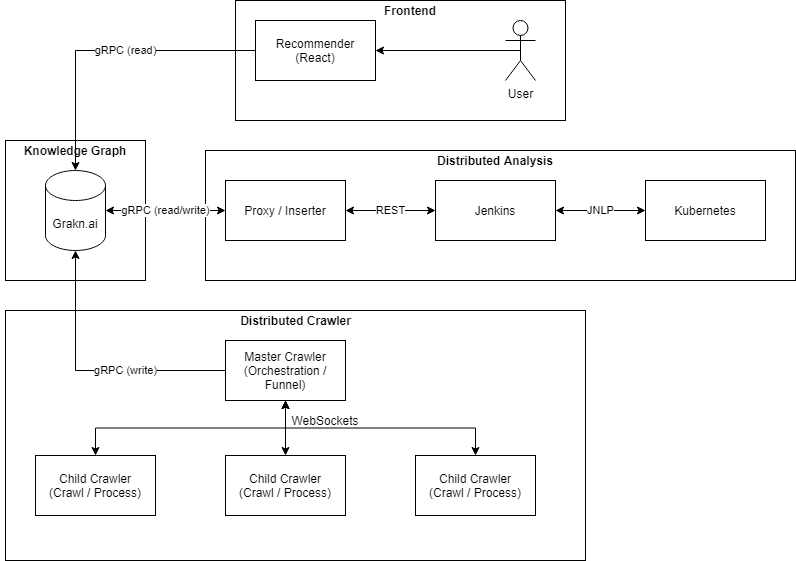

The diagram above was exported from draw.io. Its source (the exported page's mxGraphModel, read from the mxfile embedded in the PNG):
<mxGraphModel dx="1422" dy="762" grid="1" gridSize="10" guides="1" tooltips="1" connect="1" arrows="1" fold="1" page="1" pageScale="1" pageWidth="827" pageHeight="1169" math="0" shadow="0">
  <root>
    <mxCell id="0" />
    <mxCell id="1" parent="0" />
    <mxCell id="zuXvuygAQXCR9P0eRfip-31" value="" style="rounded=0;whiteSpace=wrap;html=1;" vertex="1" parent="1">
      <mxGeometry x="10" y="240" width="140" height="140" as="geometry" />
    </mxCell>
    <mxCell id="zuXvuygAQXCR9P0eRfip-29" value="" style="rounded=0;whiteSpace=wrap;html=1;" vertex="1" parent="1">
      <mxGeometry x="240" y="100" width="330" height="120" as="geometry" />
    </mxCell>
    <mxCell id="zuXvuygAQXCR9P0eRfip-27" value="" style="rounded=0;whiteSpace=wrap;html=1;" vertex="1" parent="1">
      <mxGeometry x="210" y="250" width="590" height="130" as="geometry" />
    </mxCell>
    <mxCell id="zuXvuygAQXCR9P0eRfip-25" value="&lt;div style=&quot;text-align: justify&quot;&gt;&lt;/div&gt;" style="rounded=0;whiteSpace=wrap;html=1;" vertex="1" parent="1">
      <mxGeometry x="10" y="410" width="580" height="250" as="geometry" />
    </mxCell>
    <mxCell id="zuXvuygAQXCR9P0eRfip-1" value="Grakn.ai" style="shape=cylinder3;whiteSpace=wrap;html=1;boundedLbl=1;backgroundOutline=1;size=15;" vertex="1" parent="1">
      <mxGeometry x="50" y="270" width="60" height="80" as="geometry" />
    </mxCell>
    <mxCell id="zuXvuygAQXCR9P0eRfip-23" value="gRPC (read)" style="edgeStyle=orthogonalEdgeStyle;rounded=0;orthogonalLoop=1;jettySize=auto;html=1;exitX=0;exitY=0.5;exitDx=0;exitDy=0;entryX=0.5;entryY=0;entryDx=0;entryDy=0;entryPerimeter=0;startArrow=none;startFill=0;" edge="1" parent="1" source="zuXvuygAQXCR9P0eRfip-2" target="zuXvuygAQXCR9P0eRfip-1">
      <mxGeometry x="-0.1333" relative="1" as="geometry">
        <mxPoint as="offset" />
      </mxGeometry>
    </mxCell>
    <mxCell id="zuXvuygAQXCR9P0eRfip-2" value="Recommender&lt;br&gt;(React)" style="rounded=0;whiteSpace=wrap;html=1;" vertex="1" parent="1">
      <mxGeometry x="260" y="120" width="120" height="60" as="geometry" />
    </mxCell>
    <mxCell id="zuXvuygAQXCR9P0eRfip-20" value="gRPC (read/write)" style="edgeStyle=orthogonalEdgeStyle;rounded=0;orthogonalLoop=1;jettySize=auto;html=1;exitX=0;exitY=0.5;exitDx=0;exitDy=0;entryX=1;entryY=0.5;entryDx=0;entryDy=0;entryPerimeter=0;startArrow=classic;startFill=1;" edge="1" parent="1" source="zuXvuygAQXCR9P0eRfip-3" target="zuXvuygAQXCR9P0eRfip-1">
      <mxGeometry relative="1" as="geometry" />
    </mxCell>
    <mxCell id="zuXvuygAQXCR9P0eRfip-21" value="REST" style="edgeStyle=orthogonalEdgeStyle;rounded=0;orthogonalLoop=1;jettySize=auto;html=1;exitX=1;exitY=0.5;exitDx=0;exitDy=0;entryX=0;entryY=0.5;entryDx=0;entryDy=0;startArrow=classic;startFill=1;" edge="1" parent="1" source="zuXvuygAQXCR9P0eRfip-3" target="zuXvuygAQXCR9P0eRfip-5">
      <mxGeometry relative="1" as="geometry" />
    </mxCell>
    <mxCell id="zuXvuygAQXCR9P0eRfip-3" value="Proxy / Inserter" style="rounded=0;whiteSpace=wrap;html=1;" vertex="1" parent="1">
      <mxGeometry x="230" y="280" width="120" height="60" as="geometry" />
    </mxCell>
    <mxCell id="zuXvuygAQXCR9P0eRfip-4" value="Kubernetes" style="rounded=0;whiteSpace=wrap;html=1;" vertex="1" parent="1">
      <mxGeometry x="650" y="280" width="120" height="60" as="geometry" />
    </mxCell>
    <mxCell id="zuXvuygAQXCR9P0eRfip-22" value="JNLP" style="edgeStyle=orthogonalEdgeStyle;rounded=0;orthogonalLoop=1;jettySize=auto;html=1;exitX=1;exitY=0.5;exitDx=0;exitDy=0;entryX=0;entryY=0.5;entryDx=0;entryDy=0;startArrow=classic;startFill=1;" edge="1" parent="1" source="zuXvuygAQXCR9P0eRfip-5" target="zuXvuygAQXCR9P0eRfip-4">
      <mxGeometry relative="1" as="geometry" />
    </mxCell>
    <mxCell id="zuXvuygAQXCR9P0eRfip-5" value="Jenkins" style="rounded=0;whiteSpace=wrap;html=1;" vertex="1" parent="1">
      <mxGeometry x="440" y="280" width="120" height="60" as="geometry" />
    </mxCell>
    <mxCell id="zuXvuygAQXCR9P0eRfip-14" style="edgeStyle=orthogonalEdgeStyle;rounded=0;orthogonalLoop=1;jettySize=auto;html=1;exitX=0.5;exitY=1;exitDx=0;exitDy=0;entryX=0.5;entryY=0;entryDx=0;entryDy=0;startArrow=classic;startFill=1;" edge="1" parent="1" source="zuXvuygAQXCR9P0eRfip-6" target="zuXvuygAQXCR9P0eRfip-10">
      <mxGeometry relative="1" as="geometry" />
    </mxCell>
    <mxCell id="zuXvuygAQXCR9P0eRfip-18" value="gRPC (write)" style="edgeStyle=orthogonalEdgeStyle;rounded=0;orthogonalLoop=1;jettySize=auto;html=1;exitX=0;exitY=0.5;exitDx=0;exitDy=0;entryX=0.5;entryY=1;entryDx=0;entryDy=0;entryPerimeter=0;startArrow=none;startFill=0;" edge="1" parent="1" source="zuXvuygAQXCR9P0eRfip-6" target="zuXvuygAQXCR9P0eRfip-1">
      <mxGeometry x="-0.2593" relative="1" as="geometry">
        <mxPoint as="offset" />
      </mxGeometry>
    </mxCell>
    <mxCell id="zuXvuygAQXCR9P0eRfip-6" value="Master Crawler&lt;br&gt;(Orchestration / Funnel)" style="rounded=0;whiteSpace=wrap;html=1;" vertex="1" parent="1">
      <mxGeometry x="230" y="440" width="120" height="60" as="geometry" />
    </mxCell>
    <mxCell id="zuXvuygAQXCR9P0eRfip-16" style="edgeStyle=orthogonalEdgeStyle;rounded=0;orthogonalLoop=1;jettySize=auto;html=1;exitX=0.5;exitY=0;exitDx=0;exitDy=0;startArrow=classic;startFill=1;" edge="1" parent="1" source="zuXvuygAQXCR9P0eRfip-7">
      <mxGeometry relative="1" as="geometry">
        <mxPoint x="290" y="500" as="targetPoint" />
      </mxGeometry>
    </mxCell>
    <mxCell id="zuXvuygAQXCR9P0eRfip-7" value="Child Crawler&lt;br&gt;(Crawl / Process)" style="rounded=0;whiteSpace=wrap;html=1;" vertex="1" parent="1">
      <mxGeometry x="40" y="555" width="120" height="60" as="geometry" />
    </mxCell>
    <mxCell id="zuXvuygAQXCR9P0eRfip-10" value="Child Crawler&lt;br&gt;(Crawl / Process)" style="rounded=0;whiteSpace=wrap;html=1;" vertex="1" parent="1">
      <mxGeometry x="230" y="555" width="120" height="60" as="geometry" />
    </mxCell>
    <mxCell id="zuXvuygAQXCR9P0eRfip-15" style="edgeStyle=orthogonalEdgeStyle;rounded=0;orthogonalLoop=1;jettySize=auto;html=1;exitX=0.5;exitY=0;exitDx=0;exitDy=0;startArrow=classic;startFill=1;" edge="1" parent="1" source="zuXvuygAQXCR9P0eRfip-11">
      <mxGeometry relative="1" as="geometry">
        <mxPoint x="290" y="500" as="targetPoint" />
      </mxGeometry>
    </mxCell>
    <mxCell id="zuXvuygAQXCR9P0eRfip-11" value="Child Crawler&lt;br&gt;(Crawl / Process)" style="rounded=0;whiteSpace=wrap;html=1;" vertex="1" parent="1">
      <mxGeometry x="420" y="555" width="120" height="60" as="geometry" />
    </mxCell>
    <mxCell id="zuXvuygAQXCR9P0eRfip-24" value="" style="edgeStyle=orthogonalEdgeStyle;rounded=0;orthogonalLoop=1;jettySize=auto;html=1;exitX=0.5;exitY=0.5;exitDx=0;exitDy=0;exitPerimeter=0;entryX=1;entryY=0.5;entryDx=0;entryDy=0;startArrow=none;startFill=0;" edge="1" parent="1" source="zuXvuygAQXCR9P0eRfip-13" target="zuXvuygAQXCR9P0eRfip-2">
      <mxGeometry relative="1" as="geometry" />
    </mxCell>
    <mxCell id="zuXvuygAQXCR9P0eRfip-13" value="User" style="shape=umlActor;verticalLabelPosition=bottom;verticalAlign=top;html=1;outlineConnect=0;" vertex="1" parent="1">
      <mxGeometry x="510" y="120" width="30" height="60" as="geometry" />
    </mxCell>
    <mxCell id="zuXvuygAQXCR9P0eRfip-17" value="WebSockets" style="text;html=1;strokeColor=none;fillColor=none;align=center;verticalAlign=middle;whiteSpace=wrap;rounded=0;" vertex="1" parent="1">
      <mxGeometry x="310" y="510" width="40" height="20" as="geometry" />
    </mxCell>
    <mxCell id="zuXvuygAQXCR9P0eRfip-26" value="Distributed Crawler" style="text;html=1;strokeColor=none;fillColor=none;align=center;verticalAlign=middle;whiteSpace=wrap;rounded=0;fontStyle=1" vertex="1" parent="1">
      <mxGeometry x="237.5" y="410" width="125" height="20" as="geometry" />
    </mxCell>
    <mxCell id="zuXvuygAQXCR9P0eRfip-28" value="Distributed Analysis" style="text;html=1;strokeColor=none;fillColor=none;align=center;verticalAlign=middle;whiteSpace=wrap;rounded=0;fontStyle=1" vertex="1" parent="1">
      <mxGeometry x="430" y="250" width="140" height="20" as="geometry" />
    </mxCell>
    <mxCell id="zuXvuygAQXCR9P0eRfip-30" value="Frontend" style="text;html=1;strokeColor=none;fillColor=none;align=center;verticalAlign=middle;whiteSpace=wrap;rounded=0;fontStyle=1" vertex="1" parent="1">
      <mxGeometry x="395" y="100" width="40" height="20" as="geometry" />
    </mxCell>
    <mxCell id="zuXvuygAQXCR9P0eRfip-32" value="Knowledge Graph" style="text;html=1;strokeColor=none;fillColor=none;align=center;verticalAlign=middle;whiteSpace=wrap;rounded=0;fontStyle=1" vertex="1" parent="1">
      <mxGeometry x="5" y="240" width="150" height="20" as="geometry" />
    </mxCell>
  </root>
</mxGraphModel>